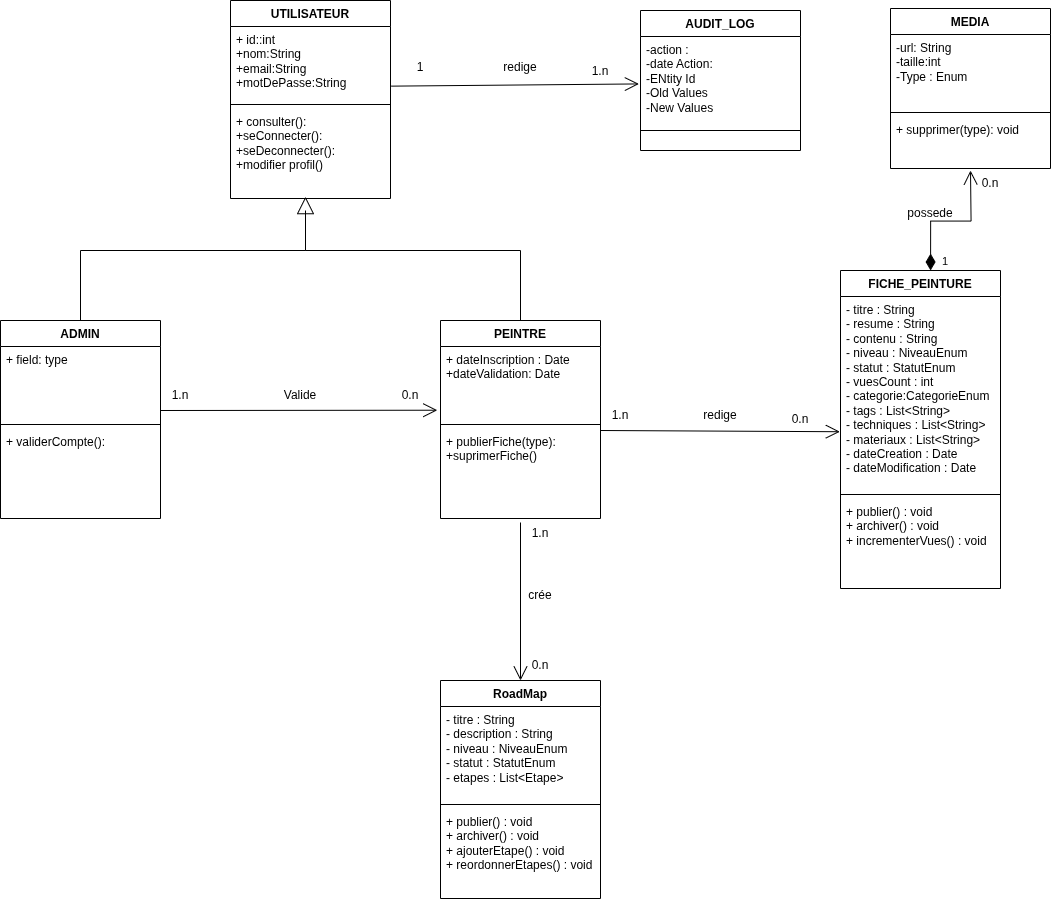

The diagram above was exported from draw.io. Its source (the exported page's mxGraphModel, read from the mxfile embedded in the PNG):
<mxGraphModel dx="2378" dy="771" grid="1" gridSize="10" guides="1" tooltips="1" connect="1" arrows="1" fold="1" page="1" pageScale="1" pageWidth="827" pageHeight="1169" background="#ffffff" math="0" shadow="0">
  <root>
    <mxCell id="0" />
    <mxCell id="1" parent="0" />
    <mxCell id="7d5Pdfz3SwqFqxEaUd3q-1" value="PEINTRE" style="swimlane;fontStyle=1;align=center;verticalAlign=top;childLayout=stackLayout;horizontal=1;startSize=26;horizontalStack=0;resizeParent=1;resizeParentMax=0;resizeLast=0;collapsible=1;marginBottom=0;whiteSpace=wrap;html=1;" parent="1" vertex="1">
      <mxGeometry x="320" y="790" width="160" height="198" as="geometry" />
    </mxCell>
    <mxCell id="7d5Pdfz3SwqFqxEaUd3q-2" value="+ dateInscription : Date&lt;div&gt;+dateValidation: Date&lt;/div&gt;" style="text;strokeColor=none;fillColor=none;align=left;verticalAlign=top;spacingLeft=4;spacingRight=4;overflow=hidden;rotatable=0;points=[[0,0.5],[1,0.5]];portConstraint=eastwest;whiteSpace=wrap;html=1;" parent="7d5Pdfz3SwqFqxEaUd3q-1" vertex="1">
      <mxGeometry y="26" width="160" height="74" as="geometry" />
    </mxCell>
    <mxCell id="7d5Pdfz3SwqFqxEaUd3q-3" value="" style="line;strokeWidth=1;fillColor=none;align=left;verticalAlign=middle;spacingTop=-1;spacingLeft=3;spacingRight=3;rotatable=0;labelPosition=right;points=[];portConstraint=eastwest;strokeColor=inherit;" parent="7d5Pdfz3SwqFqxEaUd3q-1" vertex="1">
      <mxGeometry y="100" width="160" height="8" as="geometry" />
    </mxCell>
    <mxCell id="7d5Pdfz3SwqFqxEaUd3q-4" value="+ publierFiche(type):&amp;nbsp;&lt;div&gt;+suprimerFiche()&lt;/div&gt;" style="text;strokeColor=none;fillColor=none;align=left;verticalAlign=top;spacingLeft=4;spacingRight=4;overflow=hidden;rotatable=0;points=[[0,0.5],[1,0.5]];portConstraint=eastwest;whiteSpace=wrap;html=1;" parent="7d5Pdfz3SwqFqxEaUd3q-1" vertex="1">
      <mxGeometry y="108" width="160" height="90" as="geometry" />
    </mxCell>
    <mxCell id="7d5Pdfz3SwqFqxEaUd3q-13" value="AUDIT_LOG" style="swimlane;fontStyle=1;align=center;verticalAlign=top;childLayout=stackLayout;horizontal=1;startSize=26;horizontalStack=0;resizeParent=1;resizeParentMax=0;resizeLast=0;collapsible=1;marginBottom=0;whiteSpace=wrap;html=1;" parent="1" vertex="1">
      <mxGeometry x="520" y="480" width="160" height="140" as="geometry" />
    </mxCell>
    <mxCell id="7d5Pdfz3SwqFqxEaUd3q-14" value="-action :&lt;div&gt;-date Action:&lt;/div&gt;&lt;div&gt;-ENtity Id&lt;/div&gt;&lt;div&gt;-Old Values&lt;/div&gt;&lt;div&gt;-New Values&lt;/div&gt;" style="text;strokeColor=none;fillColor=none;align=left;verticalAlign=top;spacingLeft=4;spacingRight=4;overflow=hidden;rotatable=0;points=[[0,0.5],[1,0.5]];portConstraint=eastwest;whiteSpace=wrap;html=1;" parent="7d5Pdfz3SwqFqxEaUd3q-13" vertex="1">
      <mxGeometry y="26" width="160" height="74" as="geometry" />
    </mxCell>
    <mxCell id="7d5Pdfz3SwqFqxEaUd3q-15" value="" style="line;strokeWidth=1;fillColor=none;align=left;verticalAlign=middle;spacingTop=-1;spacingLeft=3;spacingRight=3;rotatable=0;labelPosition=right;points=[];portConstraint=eastwest;strokeColor=inherit;" parent="7d5Pdfz3SwqFqxEaUd3q-13" vertex="1">
      <mxGeometry y="100" width="160" height="40" as="geometry" />
    </mxCell>
    <mxCell id="7d5Pdfz3SwqFqxEaUd3q-17" value="UTILISATEUR&lt;div&gt;&lt;br&gt;&lt;/div&gt;" style="swimlane;fontStyle=1;align=center;verticalAlign=top;childLayout=stackLayout;horizontal=1;startSize=26;horizontalStack=0;resizeParent=1;resizeParentMax=0;resizeLast=0;collapsible=1;marginBottom=0;whiteSpace=wrap;html=1;" parent="1" vertex="1">
      <mxGeometry x="110" y="470" width="160" height="198" as="geometry" />
    </mxCell>
    <mxCell id="7d5Pdfz3SwqFqxEaUd3q-18" value="+ id::int&lt;div&gt;+nom:String&lt;/div&gt;&lt;div&gt;+email:String&lt;/div&gt;&lt;div&gt;+motDePasse:String&lt;/div&gt;" style="text;strokeColor=none;fillColor=none;align=left;verticalAlign=top;spacingLeft=4;spacingRight=4;overflow=hidden;rotatable=0;points=[[0,0.5],[1,0.5]];portConstraint=eastwest;whiteSpace=wrap;html=1;" parent="7d5Pdfz3SwqFqxEaUd3q-17" vertex="1">
      <mxGeometry y="26" width="160" height="74" as="geometry" />
    </mxCell>
    <mxCell id="7d5Pdfz3SwqFqxEaUd3q-19" value="" style="line;strokeWidth=1;fillColor=none;align=left;verticalAlign=middle;spacingTop=-1;spacingLeft=3;spacingRight=3;rotatable=0;labelPosition=right;points=[];portConstraint=eastwest;strokeColor=inherit;" parent="7d5Pdfz3SwqFqxEaUd3q-17" vertex="1">
      <mxGeometry y="100" width="160" height="8" as="geometry" />
    </mxCell>
    <mxCell id="7d5Pdfz3SwqFqxEaUd3q-20" value="+ consulter():&amp;nbsp;&lt;div&gt;+seConnecter():&lt;/div&gt;&lt;div&gt;+seDeconnecter():&lt;/div&gt;&lt;div&gt;+modifier profil()&lt;/div&gt;" style="text;strokeColor=none;fillColor=none;align=left;verticalAlign=top;spacingLeft=4;spacingRight=4;overflow=hidden;rotatable=0;points=[[0,0.5],[1,0.5]];portConstraint=eastwest;whiteSpace=wrap;html=1;" parent="7d5Pdfz3SwqFqxEaUd3q-17" vertex="1">
      <mxGeometry y="108" width="160" height="90" as="geometry" />
    </mxCell>
    <mxCell id="7d5Pdfz3SwqFqxEaUd3q-25" value="MEDIA" style="swimlane;fontStyle=1;align=center;verticalAlign=top;childLayout=stackLayout;horizontal=1;startSize=26;horizontalStack=0;resizeParent=1;resizeParentMax=0;resizeLast=0;collapsible=1;marginBottom=0;whiteSpace=wrap;html=1;" parent="1" vertex="1">
      <mxGeometry x="770" y="478" width="160" height="160" as="geometry" />
    </mxCell>
    <mxCell id="7d5Pdfz3SwqFqxEaUd3q-26" value="-url: String&lt;div&gt;-taille:int&lt;/div&gt;&lt;div&gt;-Type : Enum&lt;/div&gt;" style="text;strokeColor=none;fillColor=none;align=left;verticalAlign=top;spacingLeft=4;spacingRight=4;overflow=hidden;rotatable=0;points=[[0,0.5],[1,0.5]];portConstraint=eastwest;whiteSpace=wrap;html=1;" parent="7d5Pdfz3SwqFqxEaUd3q-25" vertex="1">
      <mxGeometry y="26" width="160" height="74" as="geometry" />
    </mxCell>
    <mxCell id="7d5Pdfz3SwqFqxEaUd3q-27" value="" style="line;strokeWidth=1;fillColor=none;align=left;verticalAlign=middle;spacingTop=-1;spacingLeft=3;spacingRight=3;rotatable=0;labelPosition=right;points=[];portConstraint=eastwest;strokeColor=inherit;" parent="7d5Pdfz3SwqFqxEaUd3q-25" vertex="1">
      <mxGeometry y="100" width="160" height="8" as="geometry" />
    </mxCell>
    <mxCell id="7d5Pdfz3SwqFqxEaUd3q-28" value="+ supprimer(type): void" style="text;strokeColor=none;fillColor=none;align=left;verticalAlign=top;spacingLeft=4;spacingRight=4;overflow=hidden;rotatable=0;points=[[0,0.5],[1,0.5]];portConstraint=eastwest;whiteSpace=wrap;html=1;" parent="7d5Pdfz3SwqFqxEaUd3q-25" vertex="1">
      <mxGeometry y="108" width="160" height="52" as="geometry" />
    </mxCell>
    <mxCell id="7d5Pdfz3SwqFqxEaUd3q-29" value="RoadMap" style="swimlane;fontStyle=1;align=center;verticalAlign=top;childLayout=stackLayout;horizontal=1;startSize=26;horizontalStack=0;resizeParent=1;resizeParentMax=0;resizeLast=0;collapsible=1;marginBottom=0;whiteSpace=wrap;html=1;" parent="1" vertex="1">
      <mxGeometry x="320" y="1150" width="160" height="218" as="geometry" />
    </mxCell>
    <mxCell id="7d5Pdfz3SwqFqxEaUd3q-30" value="&lt;div&gt;- titre : String&lt;br/&gt;- description : String&lt;br/&gt;- niveau : NiveauEnum&lt;br/&gt;- statut : StatutEnum&lt;br/&gt;- etapes : List&amp;lt;Etape&amp;gt;&amp;nbsp;&amp;nbsp;&lt;/div&gt;" style="text;strokeColor=none;fillColor=none;align=left;verticalAlign=top;spacingLeft=4;spacingRight=4;overflow=hidden;rotatable=0;points=[[0,0.5],[1,0.5]];portConstraint=eastwest;whiteSpace=wrap;html=1;" parent="7d5Pdfz3SwqFqxEaUd3q-29" vertex="1">
      <mxGeometry y="26" width="160" height="94" as="geometry" />
    </mxCell>
    <mxCell id="7d5Pdfz3SwqFqxEaUd3q-31" value="" style="line;strokeWidth=1;fillColor=none;align=left;verticalAlign=middle;spacingTop=-1;spacingLeft=3;spacingRight=3;rotatable=0;labelPosition=right;points=[];portConstraint=eastwest;strokeColor=inherit;" parent="7d5Pdfz3SwqFqxEaUd3q-29" vertex="1">
      <mxGeometry y="120" width="160" height="8" as="geometry" />
    </mxCell>
    <mxCell id="7d5Pdfz3SwqFqxEaUd3q-32" value="+ publier() : void&amp;nbsp;&lt;div&gt;+ archiver() : void +&amp;nbsp;ajouterEtape() : void +&amp;nbsp;reordonnerEtapes() : void&lt;/div&gt;" style="text;strokeColor=none;fillColor=none;align=left;verticalAlign=top;spacingLeft=4;spacingRight=4;overflow=hidden;rotatable=0;points=[[0,0.5],[1,0.5]];portConstraint=eastwest;whiteSpace=wrap;html=1;" parent="7d5Pdfz3SwqFqxEaUd3q-29" vertex="1">
      <mxGeometry y="128" width="160" height="90" as="geometry" />
    </mxCell>
    <mxCell id="7d5Pdfz3SwqFqxEaUd3q-33" value="ADMIN" style="swimlane;fontStyle=1;align=center;verticalAlign=top;childLayout=stackLayout;horizontal=1;startSize=26;horizontalStack=0;resizeParent=1;resizeParentMax=0;resizeLast=0;collapsible=1;marginBottom=0;whiteSpace=wrap;html=1;" parent="1" vertex="1">
      <mxGeometry x="-120" y="790" width="160" height="198" as="geometry" />
    </mxCell>
    <mxCell id="7d5Pdfz3SwqFqxEaUd3q-34" value="+ field: type" style="text;strokeColor=none;fillColor=none;align=left;verticalAlign=top;spacingLeft=4;spacingRight=4;overflow=hidden;rotatable=0;points=[[0,0.5],[1,0.5]];portConstraint=eastwest;whiteSpace=wrap;html=1;" parent="7d5Pdfz3SwqFqxEaUd3q-33" vertex="1">
      <mxGeometry y="26" width="160" height="74" as="geometry" />
    </mxCell>
    <mxCell id="7d5Pdfz3SwqFqxEaUd3q-35" value="" style="line;strokeWidth=1;fillColor=none;align=left;verticalAlign=middle;spacingTop=-1;spacingLeft=3;spacingRight=3;rotatable=0;labelPosition=right;points=[];portConstraint=eastwest;strokeColor=inherit;" parent="7d5Pdfz3SwqFqxEaUd3q-33" vertex="1">
      <mxGeometry y="100" width="160" height="8" as="geometry" />
    </mxCell>
    <mxCell id="7d5Pdfz3SwqFqxEaUd3q-36" value="+ validerCompte():&amp;nbsp;" style="text;strokeColor=none;fillColor=none;align=left;verticalAlign=top;spacingLeft=4;spacingRight=4;overflow=hidden;rotatable=0;points=[[0,0.5],[1,0.5]];portConstraint=eastwest;whiteSpace=wrap;html=1;" parent="7d5Pdfz3SwqFqxEaUd3q-33" vertex="1">
      <mxGeometry y="108" width="160" height="90" as="geometry" />
    </mxCell>
    <mxCell id="7d5Pdfz3SwqFqxEaUd3q-49" style="edgeStyle=orthogonalEdgeStyle;rounded=0;orthogonalLoop=1;jettySize=auto;html=1;exitX=0.5;exitY=0;exitDx=0;exitDy=0;entryX=0.5;entryY=0;entryDx=0;entryDy=0;endArrow=none;endFill=0;" parent="1" source="7d5Pdfz3SwqFqxEaUd3q-1" edge="1">
      <mxGeometry relative="1" as="geometry">
        <mxPoint x="185" y="680" as="targetPoint" />
        <mxPoint x="-70" y="778" as="sourcePoint" />
        <Array as="points">
          <mxPoint x="400" y="720" />
          <mxPoint x="185" y="720" />
        </Array>
      </mxGeometry>
    </mxCell>
    <mxCell id="7d5Pdfz3SwqFqxEaUd3q-52" style="edgeStyle=orthogonalEdgeStyle;rounded=0;orthogonalLoop=1;jettySize=auto;html=1;exitX=0.5;exitY=0;exitDx=0;exitDy=0;entryX=0.475;entryY=0.98;entryDx=0;entryDy=0;entryPerimeter=0;endSize=15;endArrow=block;endFill=0;" parent="1" source="7d5Pdfz3SwqFqxEaUd3q-33" target="7d5Pdfz3SwqFqxEaUd3q-20" edge="1">
      <mxGeometry relative="1" as="geometry">
        <mxPoint x="185" y="680" as="targetPoint" />
        <Array as="points">
          <mxPoint x="-40" y="720" />
          <mxPoint x="185" y="720" />
        </Array>
      </mxGeometry>
    </mxCell>
    <mxCell id="7d5Pdfz3SwqFqxEaUd3q-21" value="FICHE_PEINTURE&lt;div&gt;&lt;br&gt;&lt;/div&gt;" style="swimlane;fontStyle=1;align=center;verticalAlign=top;childLayout=stackLayout;horizontal=1;startSize=26;horizontalStack=0;resizeParent=1;resizeParentMax=0;resizeLast=0;collapsible=1;marginBottom=0;whiteSpace=wrap;html=1;" parent="1" vertex="1">
      <mxGeometry x="720" y="740" width="160" height="318" as="geometry" />
    </mxCell>
    <mxCell id="7d5Pdfz3SwqFqxEaUd3q-22" value="&lt;div&gt;- titre : String&lt;br&gt;- resume : String  &lt;br&gt;- contenu : String&lt;br&gt;- niveau : NiveauEnum&lt;br&gt;- statut : StatutEnum&lt;br&gt;- vuesCount : int&lt;br&gt;- categorie:CategorieEnum&amp;nbsp;&lt;br&gt;- tags : List&amp;lt;String&amp;gt;&lt;br&gt;- techniques : List&amp;lt;String&amp;gt;&lt;br&gt;- materiaux : List&amp;lt;String&amp;gt;&amp;nbsp;&lt;br&gt;- dateCreation : Date&lt;br&gt;- dateModification : Date&lt;/div&gt;" style="text;strokeColor=none;fillColor=none;align=left;verticalAlign=top;spacingLeft=4;spacingRight=4;overflow=hidden;rotatable=0;points=[[0,0.5],[1,0.5]];portConstraint=eastwest;whiteSpace=wrap;html=1;" parent="7d5Pdfz3SwqFqxEaUd3q-21" vertex="1">
      <mxGeometry y="26" width="160" height="194" as="geometry" />
    </mxCell>
    <mxCell id="7d5Pdfz3SwqFqxEaUd3q-23" value="" style="line;strokeWidth=1;fillColor=none;align=left;verticalAlign=middle;spacingTop=-1;spacingLeft=3;spacingRight=3;rotatable=0;labelPosition=right;points=[];portConstraint=eastwest;strokeColor=inherit;" parent="7d5Pdfz3SwqFqxEaUd3q-21" vertex="1">
      <mxGeometry y="220" width="160" height="8" as="geometry" />
    </mxCell>
    <mxCell id="7d5Pdfz3SwqFqxEaUd3q-24" value="+ publier() : void&amp;nbsp;&lt;div&gt;+ archiver() : void +&amp;nbsp;incrementerVues() : void&lt;/div&gt;" style="text;strokeColor=none;fillColor=none;align=left;verticalAlign=top;spacingLeft=4;spacingRight=4;overflow=hidden;rotatable=0;points=[[0,0.5],[1,0.5]];portConstraint=eastwest;whiteSpace=wrap;html=1;" parent="7d5Pdfz3SwqFqxEaUd3q-21" vertex="1">
      <mxGeometry y="228" width="160" height="90" as="geometry" />
    </mxCell>
    <mxCell id="7d5Pdfz3SwqFqxEaUd3q-60" value="" style="endArrow=open;endFill=1;endSize=12;html=1;rounded=0;entryX=-0.02;entryY=0.861;entryDx=0;entryDy=0;entryPerimeter=0;" parent="1" target="7d5Pdfz3SwqFqxEaUd3q-2" edge="1">
      <mxGeometry width="160" relative="1" as="geometry">
        <mxPoint x="40" y="880" as="sourcePoint" />
        <mxPoint x="200" y="880" as="targetPoint" />
      </mxGeometry>
    </mxCell>
    <mxCell id="7d5Pdfz3SwqFqxEaUd3q-61" value="Valide" style="text;html=1;whiteSpace=wrap;strokeColor=none;fillColor=none;align=center;verticalAlign=middle;rounded=0;" parent="1" vertex="1">
      <mxGeometry x="150" y="850" width="60" height="30" as="geometry" />
    </mxCell>
    <mxCell id="7d5Pdfz3SwqFqxEaUd3q-64" value="1.n" style="text;html=1;whiteSpace=wrap;strokeColor=none;fillColor=none;align=center;verticalAlign=middle;rounded=0;" parent="1" vertex="1">
      <mxGeometry x="30" y="850" width="60" height="30" as="geometry" />
    </mxCell>
    <mxCell id="7d5Pdfz3SwqFqxEaUd3q-65" value="0.n" style="text;html=1;whiteSpace=wrap;strokeColor=none;fillColor=none;align=center;verticalAlign=middle;rounded=0;" parent="1" vertex="1">
      <mxGeometry x="260" y="850" width="60" height="30" as="geometry" />
    </mxCell>
    <mxCell id="7d5Pdfz3SwqFqxEaUd3q-67" value="" style="endArrow=open;endFill=1;endSize=12;html=1;rounded=0;entryX=-0.004;entryY=0.697;entryDx=0;entryDy=0;entryPerimeter=0;" parent="1" target="7d5Pdfz3SwqFqxEaUd3q-22" edge="1">
      <mxGeometry width="160" relative="1" as="geometry">
        <mxPoint x="480" y="900" as="sourcePoint" />
        <mxPoint x="710" y="900" as="targetPoint" />
      </mxGeometry>
    </mxCell>
    <mxCell id="7d5Pdfz3SwqFqxEaUd3q-68" value="redige" style="text;html=1;whiteSpace=wrap;strokeColor=none;fillColor=none;align=center;verticalAlign=middle;rounded=0;" parent="1" vertex="1">
      <mxGeometry x="570" y="870" width="60" height="30" as="geometry" />
    </mxCell>
    <mxCell id="7d5Pdfz3SwqFqxEaUd3q-69" value="1.n" style="text;html=1;whiteSpace=wrap;strokeColor=none;fillColor=none;align=center;verticalAlign=middle;rounded=0;" parent="1" vertex="1">
      <mxGeometry x="470" y="870" width="60" height="30" as="geometry" />
    </mxCell>
    <mxCell id="7d5Pdfz3SwqFqxEaUd3q-70" value="0.n" style="text;html=1;whiteSpace=wrap;strokeColor=none;fillColor=none;align=center;verticalAlign=middle;rounded=0;" parent="1" vertex="1">
      <mxGeometry x="650" y="874" width="60" height="30" as="geometry" />
    </mxCell>
    <mxCell id="7d5Pdfz3SwqFqxEaUd3q-71" value="1" style="endArrow=open;html=1;endSize=12;startArrow=diamondThin;startSize=14;startFill=1;edgeStyle=orthogonalEdgeStyle;align=left;verticalAlign=bottom;rounded=0;exitX=0.563;exitY=0;exitDx=0;exitDy=0;exitPerimeter=0;" parent="1" source="7d5Pdfz3SwqFqxEaUd3q-21" edge="1">
      <mxGeometry x="-0.9999" y="-10" relative="1" as="geometry">
        <mxPoint as="offset" />
        <mxPoint x="390" y="400" as="sourcePoint" />
        <mxPoint x="850" y="640" as="targetPoint" />
      </mxGeometry>
    </mxCell>
    <mxCell id="7d5Pdfz3SwqFqxEaUd3q-72" value="0.n" style="text;html=1;whiteSpace=wrap;strokeColor=none;fillColor=none;align=center;verticalAlign=middle;rounded=0;" parent="1" vertex="1">
      <mxGeometry x="840" y="638" width="60" height="30" as="geometry" />
    </mxCell>
    <mxCell id="7d5Pdfz3SwqFqxEaUd3q-81" value="" style="endArrow=open;endFill=1;endSize=12;html=1;rounded=0;exitX=1.004;exitY=0.806;exitDx=0;exitDy=0;exitPerimeter=0;entryX=-0.01;entryY=0.641;entryDx=0;entryDy=0;entryPerimeter=0;" parent="1" source="7d5Pdfz3SwqFqxEaUd3q-18" target="7d5Pdfz3SwqFqxEaUd3q-14" edge="1">
      <mxGeometry width="160" relative="1" as="geometry">
        <mxPoint x="280" y="552" as="sourcePoint" />
        <mxPoint x="510" y="552" as="targetPoint" />
      </mxGeometry>
    </mxCell>
    <mxCell id="7d5Pdfz3SwqFqxEaUd3q-82" value="redige" style="text;html=1;whiteSpace=wrap;strokeColor=none;fillColor=none;align=center;verticalAlign=middle;rounded=0;" parent="1" vertex="1">
      <mxGeometry x="370" y="522" width="60" height="30" as="geometry" />
    </mxCell>
    <mxCell id="7d5Pdfz3SwqFqxEaUd3q-83" value="1" style="text;html=1;whiteSpace=wrap;strokeColor=none;fillColor=none;align=center;verticalAlign=middle;rounded=0;" parent="1" vertex="1">
      <mxGeometry x="270" y="522" width="60" height="30" as="geometry" />
    </mxCell>
    <mxCell id="7d5Pdfz3SwqFqxEaUd3q-84" value="1.n" style="text;html=1;whiteSpace=wrap;strokeColor=none;fillColor=none;align=center;verticalAlign=middle;rounded=0;" parent="1" vertex="1">
      <mxGeometry x="450" y="526" width="60" height="30" as="geometry" />
    </mxCell>
    <mxCell id="7d5Pdfz3SwqFqxEaUd3q-85" value="" style="endArrow=open;endFill=1;endSize=12;html=1;rounded=0;entryX=0.5;entryY=0;entryDx=0;entryDy=0;" parent="1" target="7d5Pdfz3SwqFqxEaUd3q-29" edge="1">
      <mxGeometry width="160" relative="1" as="geometry">
        <mxPoint x="400" y="992" as="sourcePoint" />
        <mxPoint x="650" y="1070" as="targetPoint" />
      </mxGeometry>
    </mxCell>
    <mxCell id="7d5Pdfz3SwqFqxEaUd3q-86" value="crée" style="text;html=1;whiteSpace=wrap;strokeColor=none;fillColor=none;align=center;verticalAlign=middle;rounded=0;" parent="1" vertex="1">
      <mxGeometry x="390" y="1050" width="60" height="30" as="geometry" />
    </mxCell>
    <mxCell id="7d5Pdfz3SwqFqxEaUd3q-87" value="1.n" style="text;html=1;whiteSpace=wrap;strokeColor=none;fillColor=none;align=center;verticalAlign=middle;rounded=0;" parent="1" vertex="1">
      <mxGeometry x="390" y="988" width="60" height="30" as="geometry" />
    </mxCell>
    <mxCell id="7d5Pdfz3SwqFqxEaUd3q-88" value="0.n" style="text;html=1;whiteSpace=wrap;strokeColor=none;fillColor=none;align=center;verticalAlign=middle;rounded=0;" parent="1" vertex="1">
      <mxGeometry x="390" y="1120" width="60" height="30" as="geometry" />
    </mxCell>
    <mxCell id="7d5Pdfz3SwqFqxEaUd3q-89" value="possede" style="text;html=1;whiteSpace=wrap;strokeColor=none;fillColor=none;align=center;verticalAlign=middle;rounded=0;" parent="1" vertex="1">
      <mxGeometry x="780" y="668" width="60" height="30" as="geometry" />
    </mxCell>
  </root>
</mxGraphModel>